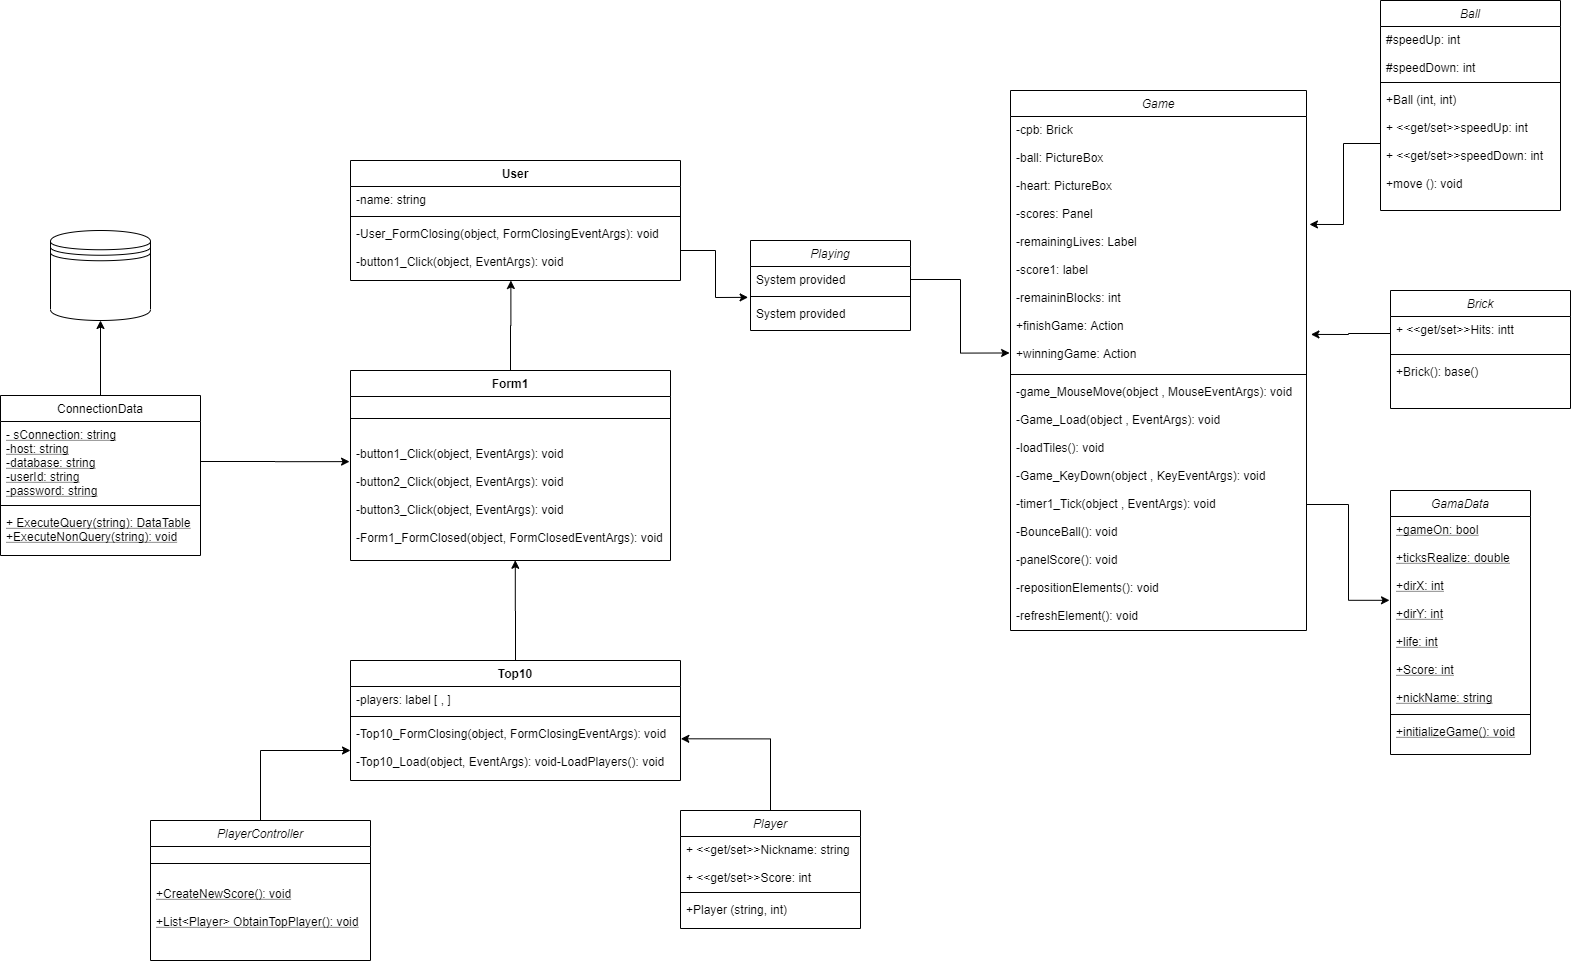

The diagram above was exported from draw.io. Its source (the exported page's mxGraphModel, read from the mxfile embedded in the PNG):
<mxGraphModel dx="1740" dy="2145" grid="1" gridSize="10" guides="1" tooltips="1" connect="1" arrows="1" fold="1" page="1" pageScale="1" pageWidth="827" pageHeight="1169" math="0" shadow="0">
  <root>
    <mxCell id="WIyWlLk6GJQsqaUBKTNV-0" />
    <mxCell id="WIyWlLk6GJQsqaUBKTNV-1" parent="WIyWlLk6GJQsqaUBKTNV-0" />
    <mxCell id="OlkWHGANRY3iTLMcnPkB-3" style="edgeStyle=orthogonalEdgeStyle;rounded=0;orthogonalLoop=1;jettySize=auto;html=1;exitX=0.5;exitY=0;exitDx=0;exitDy=0;entryX=0.5;entryY=1;entryDx=0;entryDy=0;" edge="1" parent="WIyWlLk6GJQsqaUBKTNV-1" source="zkfFHV4jXpPFQw0GAbJ--17" target="OlkWHGANRY3iTLMcnPkB-2">
      <mxGeometry relative="1" as="geometry" />
    </mxCell>
    <mxCell id="OlkWHGANRY3iTLMcnPkB-2" value="" style="shape=datastore;whiteSpace=wrap;html=1;" vertex="1" parent="WIyWlLk6GJQsqaUBKTNV-1">
      <mxGeometry x="180" y="200" width="100" height="90" as="geometry" />
    </mxCell>
    <mxCell id="OlkWHGANRY3iTLMcnPkB-17" value="User" style="swimlane;fontStyle=1;align=center;verticalAlign=top;childLayout=stackLayout;horizontal=1;startSize=26;horizontalStack=0;resizeParent=1;resizeParentMax=0;resizeLast=0;collapsible=1;marginBottom=0;" vertex="1" parent="WIyWlLk6GJQsqaUBKTNV-1">
      <mxGeometry x="480" y="130" width="330" height="120" as="geometry" />
    </mxCell>
    <mxCell id="OlkWHGANRY3iTLMcnPkB-18" value="-name: string" style="text;strokeColor=none;fillColor=none;align=left;verticalAlign=top;spacingLeft=4;spacingRight=4;overflow=hidden;rotatable=0;points=[[0,0.5],[1,0.5]];portConstraint=eastwest;" vertex="1" parent="OlkWHGANRY3iTLMcnPkB-17">
      <mxGeometry y="26" width="330" height="26" as="geometry" />
    </mxCell>
    <mxCell id="OlkWHGANRY3iTLMcnPkB-19" value="" style="line;strokeWidth=1;fillColor=none;align=left;verticalAlign=middle;spacingTop=-1;spacingLeft=3;spacingRight=3;rotatable=0;labelPosition=right;points=[];portConstraint=eastwest;" vertex="1" parent="OlkWHGANRY3iTLMcnPkB-17">
      <mxGeometry y="52" width="330" height="8" as="geometry" />
    </mxCell>
    <mxCell id="OlkWHGANRY3iTLMcnPkB-20" value="-User_FormClosing(object, FormClosingEventArgs): void&#10;&#10;-button1_Click(object, EventArgs): void" style="text;strokeColor=none;fillColor=none;align=left;verticalAlign=top;spacingLeft=4;spacingRight=4;overflow=hidden;rotatable=0;points=[[0,0.5],[1,0.5]];portConstraint=eastwest;" vertex="1" parent="OlkWHGANRY3iTLMcnPkB-17">
      <mxGeometry y="60" width="330" height="60" as="geometry" />
    </mxCell>
    <mxCell id="OlkWHGANRY3iTLMcnPkB-64" style="edgeStyle=orthogonalEdgeStyle;rounded=0;orthogonalLoop=1;jettySize=auto;html=1;exitX=0.5;exitY=0;exitDx=0;exitDy=0;entryX=0.515;entryY=0.998;entryDx=0;entryDy=0;entryPerimeter=0;" edge="1" parent="WIyWlLk6GJQsqaUBKTNV-1" source="OlkWHGANRY3iTLMcnPkB-23" target="OlkWHGANRY3iTLMcnPkB-30">
      <mxGeometry relative="1" as="geometry" />
    </mxCell>
    <mxCell id="OlkWHGANRY3iTLMcnPkB-23" value="Top10" style="swimlane;fontStyle=1;align=center;verticalAlign=top;childLayout=stackLayout;horizontal=1;startSize=26;horizontalStack=0;resizeParent=1;resizeParentMax=0;resizeLast=0;collapsible=1;marginBottom=0;" vertex="1" parent="WIyWlLk6GJQsqaUBKTNV-1">
      <mxGeometry x="480" y="630" width="330" height="120" as="geometry" />
    </mxCell>
    <mxCell id="OlkWHGANRY3iTLMcnPkB-24" value="-players: label [ , ]" style="text;strokeColor=none;fillColor=none;align=left;verticalAlign=top;spacingLeft=4;spacingRight=4;overflow=hidden;rotatable=0;points=[[0,0.5],[1,0.5]];portConstraint=eastwest;" vertex="1" parent="OlkWHGANRY3iTLMcnPkB-23">
      <mxGeometry y="26" width="330" height="26" as="geometry" />
    </mxCell>
    <mxCell id="OlkWHGANRY3iTLMcnPkB-25" value="" style="line;strokeWidth=1;fillColor=none;align=left;verticalAlign=middle;spacingTop=-1;spacingLeft=3;spacingRight=3;rotatable=0;labelPosition=right;points=[];portConstraint=eastwest;" vertex="1" parent="OlkWHGANRY3iTLMcnPkB-23">
      <mxGeometry y="52" width="330" height="8" as="geometry" />
    </mxCell>
    <mxCell id="OlkWHGANRY3iTLMcnPkB-26" value="-Top10_FormClosing(object, FormClosingEventArgs): void&#10;&#10;-Top10_Load(object, EventArgs): void-LoadPlayers(): void" style="text;strokeColor=none;fillColor=none;align=left;verticalAlign=top;spacingLeft=4;spacingRight=4;overflow=hidden;rotatable=0;points=[[0,0.5],[1,0.5]];portConstraint=eastwest;" vertex="1" parent="OlkWHGANRY3iTLMcnPkB-23">
      <mxGeometry y="60" width="330" height="60" as="geometry" />
    </mxCell>
    <mxCell id="OlkWHGANRY3iTLMcnPkB-54" value="Playing" style="swimlane;fontStyle=2;align=center;verticalAlign=top;childLayout=stackLayout;horizontal=1;startSize=26;horizontalStack=0;resizeParent=1;resizeLast=0;collapsible=1;marginBottom=0;rounded=0;shadow=0;strokeWidth=1;" vertex="1" parent="WIyWlLk6GJQsqaUBKTNV-1">
      <mxGeometry x="880" y="210" width="160" height="90" as="geometry">
        <mxRectangle x="230" y="140" width="160" height="26" as="alternateBounds" />
      </mxGeometry>
    </mxCell>
    <mxCell id="OlkWHGANRY3iTLMcnPkB-55" value="System provided" style="text;align=left;verticalAlign=top;spacingLeft=4;spacingRight=4;overflow=hidden;rotatable=0;points=[[0,0.5],[1,0.5]];portConstraint=eastwest;" vertex="1" parent="OlkWHGANRY3iTLMcnPkB-54">
      <mxGeometry y="26" width="160" height="26" as="geometry" />
    </mxCell>
    <mxCell id="OlkWHGANRY3iTLMcnPkB-58" value="" style="line;html=1;strokeWidth=1;align=left;verticalAlign=middle;spacingTop=-1;spacingLeft=3;spacingRight=3;rotatable=0;labelPosition=right;points=[];portConstraint=eastwest;" vertex="1" parent="OlkWHGANRY3iTLMcnPkB-54">
      <mxGeometry y="52" width="160" height="8" as="geometry" />
    </mxCell>
    <mxCell id="OlkWHGANRY3iTLMcnPkB-59" value="System provided" style="text;align=left;verticalAlign=top;spacingLeft=4;spacingRight=4;overflow=hidden;rotatable=0;points=[[0,0.5],[1,0.5]];portConstraint=eastwest;" vertex="1" parent="OlkWHGANRY3iTLMcnPkB-54">
      <mxGeometry y="60" width="160" height="26" as="geometry" />
    </mxCell>
    <mxCell id="OlkWHGANRY3iTLMcnPkB-4" value="Game" style="swimlane;fontStyle=2;align=center;verticalAlign=top;childLayout=stackLayout;horizontal=1;startSize=26;horizontalStack=0;resizeParent=1;resizeLast=0;collapsible=1;marginBottom=0;rounded=0;shadow=0;strokeWidth=1;" vertex="1" parent="WIyWlLk6GJQsqaUBKTNV-1">
      <mxGeometry x="1140" y="60" width="296" height="540" as="geometry">
        <mxRectangle x="230" y="140" width="160" height="26" as="alternateBounds" />
      </mxGeometry>
    </mxCell>
    <mxCell id="OlkWHGANRY3iTLMcnPkB-5" value="-cpb: Brick&#10;&#10;-ball: PictureBox&#10;&#10;-heart: PictureBox&#10;&#10;-scores: Panel&#10;&#10;-remainingLives: Label&#10;&#10;-score1: label&#10;&#10;-remaininBlocks: int&#10;&#10;+finishGame: Action&#10;&#10;+winningGame: Action&#10;" style="text;align=left;verticalAlign=top;spacingLeft=4;spacingRight=4;overflow=hidden;rotatable=0;points=[[0,0.5],[1,0.5]];portConstraint=eastwest;" vertex="1" parent="OlkWHGANRY3iTLMcnPkB-4">
      <mxGeometry y="26" width="296" height="254" as="geometry" />
    </mxCell>
    <mxCell id="OlkWHGANRY3iTLMcnPkB-8" value="" style="line;html=1;strokeWidth=1;align=left;verticalAlign=middle;spacingTop=-1;spacingLeft=3;spacingRight=3;rotatable=0;labelPosition=right;points=[];portConstraint=eastwest;" vertex="1" parent="OlkWHGANRY3iTLMcnPkB-4">
      <mxGeometry y="280" width="296" height="8" as="geometry" />
    </mxCell>
    <mxCell id="OlkWHGANRY3iTLMcnPkB-9" value="-game_MouseMove(object , MouseEventArgs): void&#10;&#10;-Game_Load(object , EventArgs): void&#10;&#10;-loadTiles(): void&#10;&#10;-Game_KeyDown(object , KeyEventArgs): void&#10;&#10;-timer1_Tick(object , EventArgs): void&#10;&#10;-BounceBall(): void&#10;&#10;-panelScore(): void&#10;&#10;-repositionElements(): void&#10;&#10;-refreshElement(): void&#10;&#10;" style="text;align=left;verticalAlign=top;spacingLeft=4;spacingRight=4;overflow=hidden;rotatable=0;points=[[0,0.5],[1,0.5]];portConstraint=eastwest;" vertex="1" parent="OlkWHGANRY3iTLMcnPkB-4">
      <mxGeometry y="288" width="296" height="252" as="geometry" />
    </mxCell>
    <mxCell id="OlkWHGANRY3iTLMcnPkB-63" style="edgeStyle=orthogonalEdgeStyle;rounded=0;orthogonalLoop=1;jettySize=auto;html=1;exitX=0.5;exitY=0;exitDx=0;exitDy=0;entryX=0.486;entryY=1;entryDx=0;entryDy=0;entryPerimeter=0;" edge="1" parent="WIyWlLk6GJQsqaUBKTNV-1" source="OlkWHGANRY3iTLMcnPkB-27" target="OlkWHGANRY3iTLMcnPkB-20">
      <mxGeometry relative="1" as="geometry" />
    </mxCell>
    <mxCell id="OlkWHGANRY3iTLMcnPkB-27" value="Form1" style="swimlane;fontStyle=1;align=center;verticalAlign=top;childLayout=stackLayout;horizontal=1;startSize=26;horizontalStack=0;resizeParent=1;resizeParentMax=0;resizeLast=0;collapsible=1;marginBottom=0;" vertex="1" parent="WIyWlLk6GJQsqaUBKTNV-1">
      <mxGeometry x="480" y="340" width="320" height="190" as="geometry" />
    </mxCell>
    <mxCell id="OlkWHGANRY3iTLMcnPkB-29" value="" style="line;strokeWidth=1;fillColor=none;align=left;verticalAlign=middle;spacingTop=-1;spacingLeft=3;spacingRight=3;rotatable=0;labelPosition=right;points=[];portConstraint=eastwest;" vertex="1" parent="OlkWHGANRY3iTLMcnPkB-27">
      <mxGeometry y="26" width="320" height="44" as="geometry" />
    </mxCell>
    <mxCell id="OlkWHGANRY3iTLMcnPkB-30" value="-button1_Click(object, EventArgs): void&#10;&#10;-button2_Click(object, EventArgs): void&#10;&#10;-button3_Click(object, EventArgs): void&#10;&#10;-Form1_FormClosed(object, FormClosedEventArgs): void" style="text;strokeColor=none;fillColor=none;align=left;verticalAlign=top;spacingLeft=4;spacingRight=4;overflow=hidden;rotatable=0;points=[[0,0.5],[1,0.5]];portConstraint=eastwest;" vertex="1" parent="OlkWHGANRY3iTLMcnPkB-27">
      <mxGeometry y="70" width="320" height="120" as="geometry" />
    </mxCell>
    <mxCell id="zkfFHV4jXpPFQw0GAbJ--17" value="ConnectionData" style="swimlane;fontStyle=0;align=center;verticalAlign=top;childLayout=stackLayout;horizontal=1;startSize=26;horizontalStack=0;resizeParent=1;resizeLast=0;collapsible=1;marginBottom=0;rounded=0;shadow=0;strokeWidth=1;" parent="WIyWlLk6GJQsqaUBKTNV-1" vertex="1">
      <mxGeometry x="130" y="365" width="200" height="160" as="geometry">
        <mxRectangle x="550" y="140" width="160" height="26" as="alternateBounds" />
      </mxGeometry>
    </mxCell>
    <mxCell id="zkfFHV4jXpPFQw0GAbJ--18" value="- sConnection: string&#10;-host: string&#10;-database: string&#10;-userId: string&#10;-password: string" style="text;align=left;verticalAlign=top;spacingLeft=4;spacingRight=4;overflow=hidden;rotatable=0;points=[[0,0.5],[1,0.5]];portConstraint=eastwest;fontStyle=4" parent="zkfFHV4jXpPFQw0GAbJ--17" vertex="1">
      <mxGeometry y="26" width="200" height="80" as="geometry" />
    </mxCell>
    <mxCell id="zkfFHV4jXpPFQw0GAbJ--23" value="" style="line;html=1;strokeWidth=1;align=left;verticalAlign=middle;spacingTop=-1;spacingLeft=3;spacingRight=3;rotatable=0;labelPosition=right;points=[];portConstraint=eastwest;" parent="zkfFHV4jXpPFQw0GAbJ--17" vertex="1">
      <mxGeometry y="106" width="200" height="8" as="geometry" />
    </mxCell>
    <mxCell id="zkfFHV4jXpPFQw0GAbJ--24" value="+ ExecuteQuery(string): DataTable&#10;+ExecuteNonQuery(string): void" style="text;align=left;verticalAlign=top;spacingLeft=4;spacingRight=4;overflow=hidden;rotatable=0;points=[[0,0.5],[1,0.5]];portConstraint=eastwest;fontStyle=4" parent="zkfFHV4jXpPFQw0GAbJ--17" vertex="1">
      <mxGeometry y="114" width="200" height="46" as="geometry" />
    </mxCell>
    <mxCell id="OlkWHGANRY3iTLMcnPkB-71" style="edgeStyle=orthogonalEdgeStyle;rounded=0;orthogonalLoop=1;jettySize=auto;html=1;exitX=0.5;exitY=0;exitDx=0;exitDy=0;entryX=0;entryY=0.5;entryDx=0;entryDy=0;" edge="1" parent="WIyWlLk6GJQsqaUBKTNV-1" source="OlkWHGANRY3iTLMcnPkB-42" target="OlkWHGANRY3iTLMcnPkB-26">
      <mxGeometry relative="1" as="geometry" />
    </mxCell>
    <mxCell id="OlkWHGANRY3iTLMcnPkB-72" style="edgeStyle=orthogonalEdgeStyle;rounded=0;orthogonalLoop=1;jettySize=auto;html=1;exitX=0.5;exitY=0;exitDx=0;exitDy=0;entryX=1.001;entryY=0.305;entryDx=0;entryDy=0;entryPerimeter=0;" edge="1" parent="WIyWlLk6GJQsqaUBKTNV-1" source="zkfFHV4jXpPFQw0GAbJ--0" target="OlkWHGANRY3iTLMcnPkB-26">
      <mxGeometry relative="1" as="geometry" />
    </mxCell>
    <mxCell id="OlkWHGANRY3iTLMcnPkB-46" value="Ball" style="swimlane;fontStyle=2;align=center;verticalAlign=top;childLayout=stackLayout;horizontal=1;startSize=26;horizontalStack=0;resizeParent=1;resizeLast=0;collapsible=1;marginBottom=0;rounded=0;shadow=0;strokeWidth=1;" vertex="1" parent="WIyWlLk6GJQsqaUBKTNV-1">
      <mxGeometry x="1510" y="-30" width="180" height="210" as="geometry">
        <mxRectangle x="230" y="140" width="160" height="26" as="alternateBounds" />
      </mxGeometry>
    </mxCell>
    <mxCell id="OlkWHGANRY3iTLMcnPkB-47" value="#speedUp: int&#10;&#10;#speedDown: int" style="text;align=left;verticalAlign=top;spacingLeft=4;spacingRight=4;overflow=hidden;rotatable=0;points=[[0,0.5],[1,0.5]];portConstraint=eastwest;" vertex="1" parent="OlkWHGANRY3iTLMcnPkB-46">
      <mxGeometry y="26" width="180" height="52" as="geometry" />
    </mxCell>
    <mxCell id="OlkWHGANRY3iTLMcnPkB-48" value="" style="line;html=1;strokeWidth=1;align=left;verticalAlign=middle;spacingTop=-1;spacingLeft=3;spacingRight=3;rotatable=0;labelPosition=right;points=[];portConstraint=eastwest;" vertex="1" parent="OlkWHGANRY3iTLMcnPkB-46">
      <mxGeometry y="78" width="180" height="8" as="geometry" />
    </mxCell>
    <mxCell id="OlkWHGANRY3iTLMcnPkB-49" value="+Ball (int, int)&#10;&#10;+ &lt;&lt;get/set&gt;&gt;speedUp: int&#10;&#10;+ &lt;&lt;get/set&gt;&gt;speedDown: int&#10;&#10;+move (): void" style="text;align=left;verticalAlign=top;spacingLeft=4;spacingRight=4;overflow=hidden;rotatable=0;points=[[0,0.5],[1,0.5]];portConstraint=eastwest;" vertex="1" parent="OlkWHGANRY3iTLMcnPkB-46">
      <mxGeometry y="86" width="180" height="114" as="geometry" />
    </mxCell>
    <mxCell id="OlkWHGANRY3iTLMcnPkB-31" value="GamaData" style="swimlane;fontStyle=2;align=center;verticalAlign=top;childLayout=stackLayout;horizontal=1;startSize=26;horizontalStack=0;resizeParent=1;resizeLast=0;collapsible=1;marginBottom=0;rounded=0;shadow=0;strokeWidth=1;" vertex="1" parent="WIyWlLk6GJQsqaUBKTNV-1">
      <mxGeometry x="1520" y="460" width="140" height="264" as="geometry">
        <mxRectangle x="230" y="140" width="160" height="26" as="alternateBounds" />
      </mxGeometry>
    </mxCell>
    <mxCell id="OlkWHGANRY3iTLMcnPkB-32" value="+gameOn: bool&#10;&#10;+ticksRealize: double&#10;&#10;+dirX: int&#10;&#10;+dirY: int&#10;&#10;+life: int&#10;&#10;+Score: int&#10;&#10;+nickName: string&#10;" style="text;align=left;verticalAlign=top;spacingLeft=4;spacingRight=4;overflow=hidden;rotatable=0;points=[[0,0.5],[1,0.5]];portConstraint=eastwest;fontStyle=4" vertex="1" parent="OlkWHGANRY3iTLMcnPkB-31">
      <mxGeometry y="26" width="140" height="194" as="geometry" />
    </mxCell>
    <mxCell id="OlkWHGANRY3iTLMcnPkB-34" value="" style="line;html=1;strokeWidth=1;align=left;verticalAlign=middle;spacingTop=-1;spacingLeft=3;spacingRight=3;rotatable=0;labelPosition=right;points=[];portConstraint=eastwest;" vertex="1" parent="OlkWHGANRY3iTLMcnPkB-31">
      <mxGeometry y="220" width="140" height="8" as="geometry" />
    </mxCell>
    <mxCell id="OlkWHGANRY3iTLMcnPkB-35" value="+initializeGame(): void" style="text;align=left;verticalAlign=top;spacingLeft=4;spacingRight=4;overflow=hidden;rotatable=0;points=[[0,0.5],[1,0.5]];portConstraint=eastwest;fontStyle=4" vertex="1" parent="OlkWHGANRY3iTLMcnPkB-31">
      <mxGeometry y="228" width="140" height="36" as="geometry" />
    </mxCell>
    <mxCell id="OlkWHGANRY3iTLMcnPkB-50" value="Brick" style="swimlane;fontStyle=2;align=center;verticalAlign=top;childLayout=stackLayout;horizontal=1;startSize=26;horizontalStack=0;resizeParent=1;resizeLast=0;collapsible=1;marginBottom=0;rounded=0;shadow=0;strokeWidth=1;" vertex="1" parent="WIyWlLk6GJQsqaUBKTNV-1">
      <mxGeometry x="1520" y="260" width="180" height="118" as="geometry">
        <mxRectangle x="230" y="140" width="160" height="26" as="alternateBounds" />
      </mxGeometry>
    </mxCell>
    <mxCell id="OlkWHGANRY3iTLMcnPkB-51" value="+ &lt;&lt;get/set&gt;&gt;Hits: intt" style="text;align=left;verticalAlign=top;spacingLeft=4;spacingRight=4;overflow=hidden;rotatable=0;points=[[0,0.5],[1,0.5]];portConstraint=eastwest;" vertex="1" parent="OlkWHGANRY3iTLMcnPkB-50">
      <mxGeometry y="26" width="180" height="34" as="geometry" />
    </mxCell>
    <mxCell id="OlkWHGANRY3iTLMcnPkB-52" value="" style="line;html=1;strokeWidth=1;align=left;verticalAlign=middle;spacingTop=-1;spacingLeft=3;spacingRight=3;rotatable=0;labelPosition=right;points=[];portConstraint=eastwest;" vertex="1" parent="OlkWHGANRY3iTLMcnPkB-50">
      <mxGeometry y="60" width="180" height="8" as="geometry" />
    </mxCell>
    <mxCell id="OlkWHGANRY3iTLMcnPkB-53" value="+Brick(): base()" style="text;align=left;verticalAlign=top;spacingLeft=4;spacingRight=4;overflow=hidden;rotatable=0;points=[[0,0.5],[1,0.5]];portConstraint=eastwest;" vertex="1" parent="OlkWHGANRY3iTLMcnPkB-50">
      <mxGeometry y="68" width="180" height="26" as="geometry" />
    </mxCell>
    <mxCell id="OlkWHGANRY3iTLMcnPkB-62" style="edgeStyle=orthogonalEdgeStyle;rounded=0;orthogonalLoop=1;jettySize=auto;html=1;exitX=1;exitY=0.5;exitDx=0;exitDy=0;entryX=-0.003;entryY=0.176;entryDx=0;entryDy=0;entryPerimeter=0;" edge="1" parent="WIyWlLk6GJQsqaUBKTNV-1" source="zkfFHV4jXpPFQw0GAbJ--18" target="OlkWHGANRY3iTLMcnPkB-30">
      <mxGeometry relative="1" as="geometry" />
    </mxCell>
    <mxCell id="OlkWHGANRY3iTLMcnPkB-65" style="edgeStyle=orthogonalEdgeStyle;rounded=0;orthogonalLoop=1;jettySize=auto;html=1;exitX=1;exitY=0.5;exitDx=0;exitDy=0;entryX=-0.015;entryY=-0.121;entryDx=0;entryDy=0;entryPerimeter=0;" edge="1" parent="WIyWlLk6GJQsqaUBKTNV-1" source="OlkWHGANRY3iTLMcnPkB-20" target="OlkWHGANRY3iTLMcnPkB-59">
      <mxGeometry relative="1" as="geometry" />
    </mxCell>
    <mxCell id="OlkWHGANRY3iTLMcnPkB-66" style="edgeStyle=orthogonalEdgeStyle;rounded=0;orthogonalLoop=1;jettySize=auto;html=1;exitX=1;exitY=0.5;exitDx=0;exitDy=0;entryX=-0.003;entryY=0.931;entryDx=0;entryDy=0;entryPerimeter=0;" edge="1" parent="WIyWlLk6GJQsqaUBKTNV-1" source="OlkWHGANRY3iTLMcnPkB-55" target="OlkWHGANRY3iTLMcnPkB-5">
      <mxGeometry relative="1" as="geometry" />
    </mxCell>
    <mxCell id="OlkWHGANRY3iTLMcnPkB-67" style="edgeStyle=orthogonalEdgeStyle;rounded=0;orthogonalLoop=1;jettySize=auto;html=1;exitX=1;exitY=0.5;exitDx=0;exitDy=0;entryX=-0.007;entryY=0.432;entryDx=0;entryDy=0;entryPerimeter=0;" edge="1" parent="WIyWlLk6GJQsqaUBKTNV-1" source="OlkWHGANRY3iTLMcnPkB-9" target="OlkWHGANRY3iTLMcnPkB-32">
      <mxGeometry relative="1" as="geometry" />
    </mxCell>
    <mxCell id="OlkWHGANRY3iTLMcnPkB-69" style="edgeStyle=orthogonalEdgeStyle;rounded=0;orthogonalLoop=1;jettySize=auto;html=1;exitX=0;exitY=0.5;exitDx=0;exitDy=0;entryX=1.015;entryY=0.858;entryDx=0;entryDy=0;entryPerimeter=0;" edge="1" parent="WIyWlLk6GJQsqaUBKTNV-1" source="OlkWHGANRY3iTLMcnPkB-51" target="OlkWHGANRY3iTLMcnPkB-5">
      <mxGeometry relative="1" as="geometry" />
    </mxCell>
    <mxCell id="OlkWHGANRY3iTLMcnPkB-70" style="edgeStyle=orthogonalEdgeStyle;rounded=0;orthogonalLoop=1;jettySize=auto;html=1;exitX=0;exitY=0.5;exitDx=0;exitDy=0;entryX=1.01;entryY=0.425;entryDx=0;entryDy=0;entryPerimeter=0;" edge="1" parent="WIyWlLk6GJQsqaUBKTNV-1" source="OlkWHGANRY3iTLMcnPkB-49" target="OlkWHGANRY3iTLMcnPkB-5">
      <mxGeometry relative="1" as="geometry" />
    </mxCell>
    <mxCell id="zkfFHV4jXpPFQw0GAbJ--0" value="Player" style="swimlane;fontStyle=2;align=center;verticalAlign=top;childLayout=stackLayout;horizontal=1;startSize=26;horizontalStack=0;resizeParent=1;resizeLast=0;collapsible=1;marginBottom=0;rounded=0;shadow=0;strokeWidth=1;" parent="WIyWlLk6GJQsqaUBKTNV-1" vertex="1">
      <mxGeometry x="810" y="780" width="180" height="118" as="geometry">
        <mxRectangle x="230" y="140" width="160" height="26" as="alternateBounds" />
      </mxGeometry>
    </mxCell>
    <mxCell id="zkfFHV4jXpPFQw0GAbJ--1" value="+ &lt;&lt;get/set&gt;&gt;Nickname: string&#10;&#10;+ &lt;&lt;get/set&gt;&gt;Score: int" style="text;align=left;verticalAlign=top;spacingLeft=4;spacingRight=4;overflow=hidden;rotatable=0;points=[[0,0.5],[1,0.5]];portConstraint=eastwest;" parent="zkfFHV4jXpPFQw0GAbJ--0" vertex="1">
      <mxGeometry y="26" width="180" height="52" as="geometry" />
    </mxCell>
    <mxCell id="zkfFHV4jXpPFQw0GAbJ--4" value="" style="line;html=1;strokeWidth=1;align=left;verticalAlign=middle;spacingTop=-1;spacingLeft=3;spacingRight=3;rotatable=0;labelPosition=right;points=[];portConstraint=eastwest;" parent="zkfFHV4jXpPFQw0GAbJ--0" vertex="1">
      <mxGeometry y="78" width="180" height="8" as="geometry" />
    </mxCell>
    <mxCell id="zkfFHV4jXpPFQw0GAbJ--5" value="+Player (string, int)" style="text;align=left;verticalAlign=top;spacingLeft=4;spacingRight=4;overflow=hidden;rotatable=0;points=[[0,0.5],[1,0.5]];portConstraint=eastwest;" parent="zkfFHV4jXpPFQw0GAbJ--0" vertex="1">
      <mxGeometry y="86" width="180" height="26" as="geometry" />
    </mxCell>
    <mxCell id="OlkWHGANRY3iTLMcnPkB-42" value="PlayerController" style="swimlane;fontStyle=2;align=center;verticalAlign=top;childLayout=stackLayout;horizontal=1;startSize=26;horizontalStack=0;resizeParent=1;resizeLast=0;collapsible=1;marginBottom=0;rounded=0;shadow=0;strokeWidth=1;" vertex="1" parent="WIyWlLk6GJQsqaUBKTNV-1">
      <mxGeometry x="280" y="790" width="220" height="140" as="geometry">
        <mxRectangle x="230" y="140" width="160" height="26" as="alternateBounds" />
      </mxGeometry>
    </mxCell>
    <mxCell id="OlkWHGANRY3iTLMcnPkB-44" value="" style="line;html=1;strokeWidth=1;align=left;verticalAlign=middle;spacingTop=-1;spacingLeft=3;spacingRight=3;rotatable=0;labelPosition=right;points=[];portConstraint=eastwest;" vertex="1" parent="OlkWHGANRY3iTLMcnPkB-42">
      <mxGeometry y="26" width="220" height="34" as="geometry" />
    </mxCell>
    <mxCell id="OlkWHGANRY3iTLMcnPkB-45" value="+CreateNewScore(): void&#10;&#10;+List&lt;Player&gt; ObtainTopPlayer(): void" style="text;align=left;verticalAlign=top;spacingLeft=4;spacingRight=4;overflow=hidden;rotatable=0;points=[[0,0.5],[1,0.5]];portConstraint=eastwest;fontStyle=4" vertex="1" parent="OlkWHGANRY3iTLMcnPkB-42">
      <mxGeometry y="60" width="220" height="54" as="geometry" />
    </mxCell>
  </root>
</mxGraphModel>